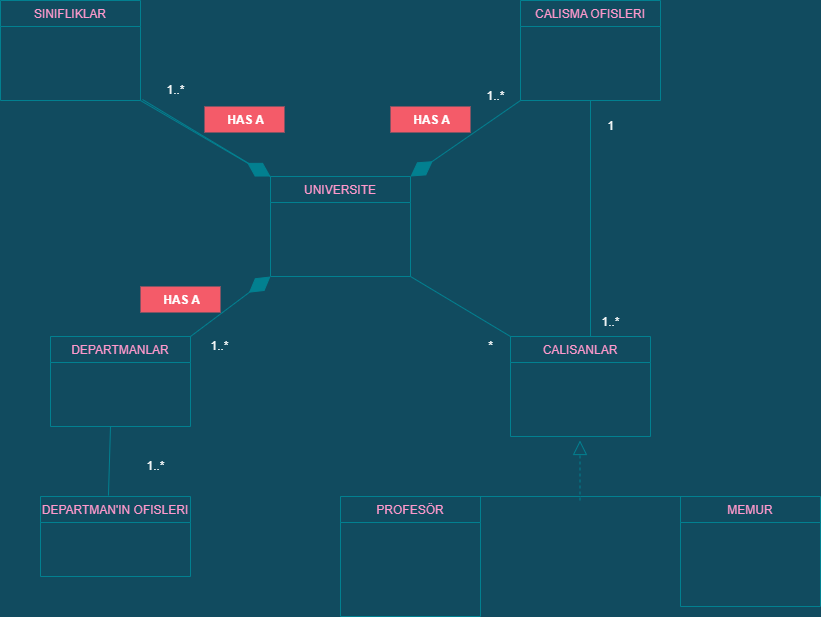

The diagram above was exported from draw.io. Its source (the exported page's mxGraphModel, read from the mxfile embedded in the PNG):
<mxGraphModel dx="1422" dy="794" grid="1" gridSize="10" guides="1" tooltips="1" connect="1" arrows="1" fold="1" page="1" pageScale="1" pageWidth="827" pageHeight="1169" background="#114B5F" math="0" shadow="0">
  <root>
    <object label="" id="0">
      <mxCell />
    </object>
    <mxCell id="1" parent="0" />
    <mxCell id="4l3iXcCo6tQANkXQGXCD-19" value="UNIVERSITE" style="swimlane;fontStyle=0;childLayout=stackLayout;horizontal=1;startSize=26;fillColor=none;horizontalStack=0;resizeParent=1;resizeParentMax=0;resizeLast=0;collapsible=1;marginBottom=0;rounded=0;sketch=0;fontColor=#FF99CC;strokeColor=#028090;" parent="1" vertex="1">
      <mxGeometry x="400" y="200" width="140" height="100" as="geometry" />
    </mxCell>
    <mxCell id="4l3iXcCo6tQANkXQGXCD-23" value="SINIFLIKLAR" style="swimlane;fontStyle=0;childLayout=stackLayout;horizontal=1;startSize=26;fillColor=none;horizontalStack=0;resizeParent=1;resizeParentMax=0;resizeLast=0;collapsible=1;marginBottom=0;rounded=0;sketch=0;fontColor=#FF99CC;strokeColor=#028090;" parent="1" vertex="1">
      <mxGeometry x="130" y="24" width="140" height="100" as="geometry" />
    </mxCell>
    <mxCell id="4l3iXcCo6tQANkXQGXCD-28" value="CALISMA OFISLERI" style="swimlane;fontStyle=0;childLayout=stackLayout;horizontal=1;startSize=26;fillColor=none;horizontalStack=0;resizeParent=1;resizeParentMax=0;resizeLast=0;collapsible=1;marginBottom=0;rounded=0;sketch=0;fontColor=#FF99CC;strokeColor=#028090;" parent="1" vertex="1">
      <mxGeometry x="650" y="24" width="140" height="100" as="geometry" />
    </mxCell>
    <mxCell id="4l3iXcCo6tQANkXQGXCD-32" value="DEPARTMANLAR" style="swimlane;fontStyle=0;childLayout=stackLayout;horizontal=1;startSize=26;fillColor=none;horizontalStack=0;resizeParent=1;resizeParentMax=0;resizeLast=0;collapsible=1;marginBottom=0;rounded=0;sketch=0;fontColor=#FF99CC;strokeColor=#028090;" parent="1" vertex="1">
      <mxGeometry x="180" y="360" width="140" height="90" as="geometry" />
    </mxCell>
    <mxCell id="4l3iXcCo6tQANkXQGXCD-36" value="DEPARTMAN'IN OFISLERI" style="swimlane;fontStyle=0;childLayout=stackLayout;horizontal=1;startSize=26;fillColor=none;horizontalStack=0;resizeParent=1;resizeParentMax=0;resizeLast=0;collapsible=1;marginBottom=0;rounded=0;sketch=0;fontColor=#FF99CC;strokeColor=#028090;" parent="1" vertex="1">
      <mxGeometry x="170" y="520" width="150" height="80" as="geometry" />
    </mxCell>
    <mxCell id="4l3iXcCo6tQANkXQGXCD-40" value="CALISANLAR" style="swimlane;fontStyle=0;childLayout=stackLayout;horizontal=1;startSize=26;fillColor=none;horizontalStack=0;resizeParent=1;resizeParentMax=0;resizeLast=0;collapsible=1;marginBottom=0;rounded=0;sketch=0;fontColor=#FF99CC;strokeColor=#028090;" parent="1" vertex="1">
      <mxGeometry x="640" y="360" width="140" height="100" as="geometry" />
    </mxCell>
    <mxCell id="4l3iXcCo6tQANkXQGXCD-48" value="PROFESÖR" style="swimlane;fontStyle=0;childLayout=stackLayout;horizontal=1;startSize=26;fillColor=none;horizontalStack=0;resizeParent=1;resizeParentMax=0;resizeLast=0;collapsible=1;marginBottom=0;rounded=0;sketch=0;fontColor=#FF99CC;strokeColor=#028090;" parent="1" vertex="1">
      <mxGeometry x="470" y="520" width="140" height="120" as="geometry" />
    </mxCell>
    <mxCell id="4l3iXcCo6tQANkXQGXCD-52" value="MEMUR" style="swimlane;fontStyle=0;childLayout=stackLayout;horizontal=1;startSize=26;fillColor=none;horizontalStack=0;resizeParent=1;resizeParentMax=0;resizeLast=0;collapsible=1;marginBottom=0;rounded=0;sketch=0;fontColor=#FF99CC;strokeColor=#028090;" parent="1" vertex="1">
      <mxGeometry x="810" y="520" width="140" height="110" as="geometry" />
    </mxCell>
    <mxCell id="4l3iXcCo6tQANkXQGXCD-61" value="" style="endArrow=none;html=1;rounded=1;sketch=0;fontColor=#FFFFFF;strokeColor=#028090;fillColor=#F45B69;curved=0;exitX=1.014;exitY=0.962;exitDx=0;exitDy=0;exitPerimeter=0;entryX=0;entryY=0;entryDx=0;entryDy=0;" parent="1" target="4l3iXcCo6tQANkXQGXCD-19" edge="1">
      <mxGeometry width="50" height="50" relative="1" as="geometry">
        <mxPoint x="271.96000000000004" y="123.01199999999994" as="sourcePoint" />
        <mxPoint x="420" y="150" as="targetPoint" />
      </mxGeometry>
    </mxCell>
    <mxCell id="4l3iXcCo6tQANkXQGXCD-65" value="" style="endArrow=none;html=1;rounded=1;sketch=0;fontColor=#FFFFFF;strokeColor=#028090;fillColor=#F45B69;curved=0;exitX=0.453;exitY=-0.012;exitDx=0;exitDy=0;exitPerimeter=0;" parent="1" source="4l3iXcCo6tQANkXQGXCD-36" edge="1">
      <mxGeometry width="50" height="50" relative="1" as="geometry">
        <mxPoint x="240" y="510" as="sourcePoint" />
        <mxPoint x="240" y="450" as="targetPoint" />
      </mxGeometry>
    </mxCell>
    <mxCell id="4l3iXcCo6tQANkXQGXCD-70" value="" style="endArrow=none;html=1;rounded=1;sketch=0;fontColor=#FFFFFF;strokeColor=#028090;fillColor=#F45B69;curved=0;" parent="1" edge="1">
      <mxGeometry width="50" height="50" relative="1" as="geometry">
        <mxPoint x="580" y="520" as="sourcePoint" />
        <mxPoint x="710" y="520" as="targetPoint" />
      </mxGeometry>
    </mxCell>
    <mxCell id="4l3iXcCo6tQANkXQGXCD-71" value="" style="endArrow=none;html=1;rounded=1;sketch=0;fontColor=#FFFFFF;strokeColor=#028090;fillColor=#F45B69;curved=0;" parent="1" edge="1">
      <mxGeometry width="50" height="50" relative="1" as="geometry">
        <mxPoint x="710" y="520" as="sourcePoint" />
        <mxPoint x="840" y="520" as="targetPoint" />
      </mxGeometry>
    </mxCell>
    <mxCell id="4l3iXcCo6tQANkXQGXCD-74" value="" style="endArrow=block;dashed=1;endFill=0;endSize=12;html=1;rounded=1;sketch=0;fontColor=#FFFFFF;strokeColor=#028090;fillColor=#F45B69;curved=0;" parent="1" edge="1">
      <mxGeometry width="160" relative="1" as="geometry">
        <mxPoint x="709.5" y="524" as="sourcePoint" />
        <mxPoint x="709.5" y="464" as="targetPoint" />
      </mxGeometry>
    </mxCell>
    <mxCell id="4l3iXcCo6tQANkXQGXCD-75" value=" HAS A" style="text;align=center;fontStyle=1;verticalAlign=middle;spacingLeft=3;spacingRight=3;strokeColor=none;rotatable=0;points=[[0,0.5],[1,0.5]];portConstraint=eastwest;rounded=0;sketch=0;fontColor=#FFFFFF;fillColor=#F45B69;" parent="1" vertex="1">
      <mxGeometry x="334" y="130" width="80" height="26" as="geometry" />
    </mxCell>
    <mxCell id="4l3iXcCo6tQANkXQGXCD-76" value=" HAS A" style="text;align=center;fontStyle=1;verticalAlign=middle;spacingLeft=3;spacingRight=3;strokeColor=none;rotatable=0;points=[[0,0.5],[1,0.5]];portConstraint=eastwest;rounded=0;sketch=0;fontColor=#FFFFFF;fillColor=#F45B69;" parent="1" vertex="1">
      <mxGeometry x="520" y="130" width="80" height="26" as="geometry" />
    </mxCell>
    <mxCell id="4l3iXcCo6tQANkXQGXCD-77" value=" HAS A" style="text;align=center;fontStyle=1;verticalAlign=middle;spacingLeft=3;spacingRight=3;strokeColor=none;rotatable=0;points=[[0,0.5],[1,0.5]];portConstraint=eastwest;rounded=0;sketch=0;fontColor=#FFFFFF;fillColor=#F45B69;" parent="1" vertex="1">
      <mxGeometry x="270" y="310" width="80" height="26" as="geometry" />
    </mxCell>
    <mxCell id="4l3iXcCo6tQANkXQGXCD-79" value="1..*" style="text;html=1;align=center;verticalAlign=middle;resizable=0;points=[];autosize=1;strokeColor=none;fillColor=none;fontColor=#FFFFFF;" parent="1" vertex="1">
      <mxGeometry x="290" y="104" width="30" height="20" as="geometry" />
    </mxCell>
    <mxCell id="4l3iXcCo6tQANkXQGXCD-81" value="1..*" style="text;html=1;align=center;verticalAlign=middle;resizable=0;points=[];autosize=1;strokeColor=none;fillColor=none;fontColor=#FFFFFF;" parent="1" vertex="1">
      <mxGeometry x="610" y="110" width="30" height="20" as="geometry" />
    </mxCell>
    <mxCell id="4l3iXcCo6tQANkXQGXCD-82" value="1..*" style="text;html=1;align=center;verticalAlign=middle;resizable=0;points=[];autosize=1;strokeColor=none;fillColor=none;fontColor=#FFFFFF;" parent="1" vertex="1">
      <mxGeometry x="334" y="360" width="30" height="20" as="geometry" />
    </mxCell>
    <mxCell id="4l3iXcCo6tQANkXQGXCD-83" value="*" style="text;html=1;align=center;verticalAlign=middle;resizable=0;points=[];autosize=1;strokeColor=none;fillColor=none;fontColor=#FFFFFF;" parent="1" vertex="1">
      <mxGeometry x="610" y="360" width="20" height="20" as="geometry" />
    </mxCell>
    <mxCell id="4l3iXcCo6tQANkXQGXCD-84" value="1..*" style="text;html=1;align=center;verticalAlign=middle;resizable=0;points=[];autosize=1;strokeColor=none;fillColor=none;fontColor=#FFFFFF;" parent="1" vertex="1">
      <mxGeometry x="270" y="480" width="30" height="20" as="geometry" />
    </mxCell>
    <mxCell id="4l3iXcCo6tQANkXQGXCD-86" value="" style="endArrow=diamondThin;endFill=1;endSize=24;html=1;rounded=1;sketch=0;fontColor=#FFFFFF;strokeColor=#028090;fillColor=#F45B69;curved=0;entryX=0;entryY=0;entryDx=0;entryDy=0;" parent="1" target="4l3iXcCo6tQANkXQGXCD-19" edge="1">
      <mxGeometry width="160" relative="1" as="geometry">
        <mxPoint x="270" y="124" as="sourcePoint" />
        <mxPoint x="430" y="124" as="targetPoint" />
      </mxGeometry>
    </mxCell>
    <mxCell id="4l3iXcCo6tQANkXQGXCD-87" value="" style="endArrow=diamondThin;endFill=1;endSize=24;html=1;rounded=1;sketch=0;fontColor=#FFFFFF;strokeColor=#028090;fillColor=#F45B69;curved=0;entryX=1;entryY=0;entryDx=0;entryDy=0;" parent="1" target="4l3iXcCo6tQANkXQGXCD-19" edge="1">
      <mxGeometry width="160" relative="1" as="geometry">
        <mxPoint x="650" y="124" as="sourcePoint" />
        <mxPoint x="810" y="124" as="targetPoint" />
      </mxGeometry>
    </mxCell>
    <mxCell id="4l3iXcCo6tQANkXQGXCD-88" value="" style="endArrow=diamondThin;endFill=1;endSize=24;html=1;rounded=1;sketch=0;fontColor=#FFFFFF;strokeColor=#028090;fillColor=#F45B69;curved=0;" parent="1" edge="1">
      <mxGeometry width="160" relative="1" as="geometry">
        <mxPoint x="320" y="360" as="sourcePoint" />
        <mxPoint x="400" y="300" as="targetPoint" />
      </mxGeometry>
    </mxCell>
    <mxCell id="4l3iXcCo6tQANkXQGXCD-94" value="" style="endArrow=none;html=1;rounded=1;sketch=0;fontColor=#FFFFFF;strokeColor=#028090;fillColor=#F45B69;curved=0;entryX=1;entryY=1;entryDx=0;entryDy=0;" parent="1" target="4l3iXcCo6tQANkXQGXCD-19" edge="1">
      <mxGeometry width="50" height="50" relative="1" as="geometry">
        <mxPoint x="640" y="360" as="sourcePoint" />
        <mxPoint x="540.98" y="278.98800000000006" as="targetPoint" />
      </mxGeometry>
    </mxCell>
    <mxCell id="4l3iXcCo6tQANkXQGXCD-96" value="" style="endArrow=none;html=1;rounded=1;sketch=0;fontColor=#FFFFFF;strokeColor=#028090;fillColor=#F45B69;curved=0;entryX=0.5;entryY=1;entryDx=0;entryDy=0;" parent="1" target="4l3iXcCo6tQANkXQGXCD-28" edge="1">
      <mxGeometry width="50" height="50" relative="1" as="geometry">
        <mxPoint x="720" y="360" as="sourcePoint" />
        <mxPoint x="760" y="310" as="targetPoint" />
      </mxGeometry>
    </mxCell>
    <mxCell id="4l3iXcCo6tQANkXQGXCD-97" value="1" style="text;html=1;align=center;verticalAlign=middle;resizable=0;points=[];autosize=1;strokeColor=none;fillColor=none;fontColor=#FFFFFF;" parent="1" vertex="1">
      <mxGeometry x="730" y="140" width="20" height="20" as="geometry" />
    </mxCell>
    <mxCell id="4l3iXcCo6tQANkXQGXCD-98" value="1..*" style="text;html=1;align=center;verticalAlign=middle;resizable=0;points=[];autosize=1;strokeColor=none;fillColor=none;fontColor=#FFFFFF;" parent="1" vertex="1">
      <mxGeometry x="725" y="336" width="30" height="20" as="geometry" />
    </mxCell>
  </root>
</mxGraphModel>